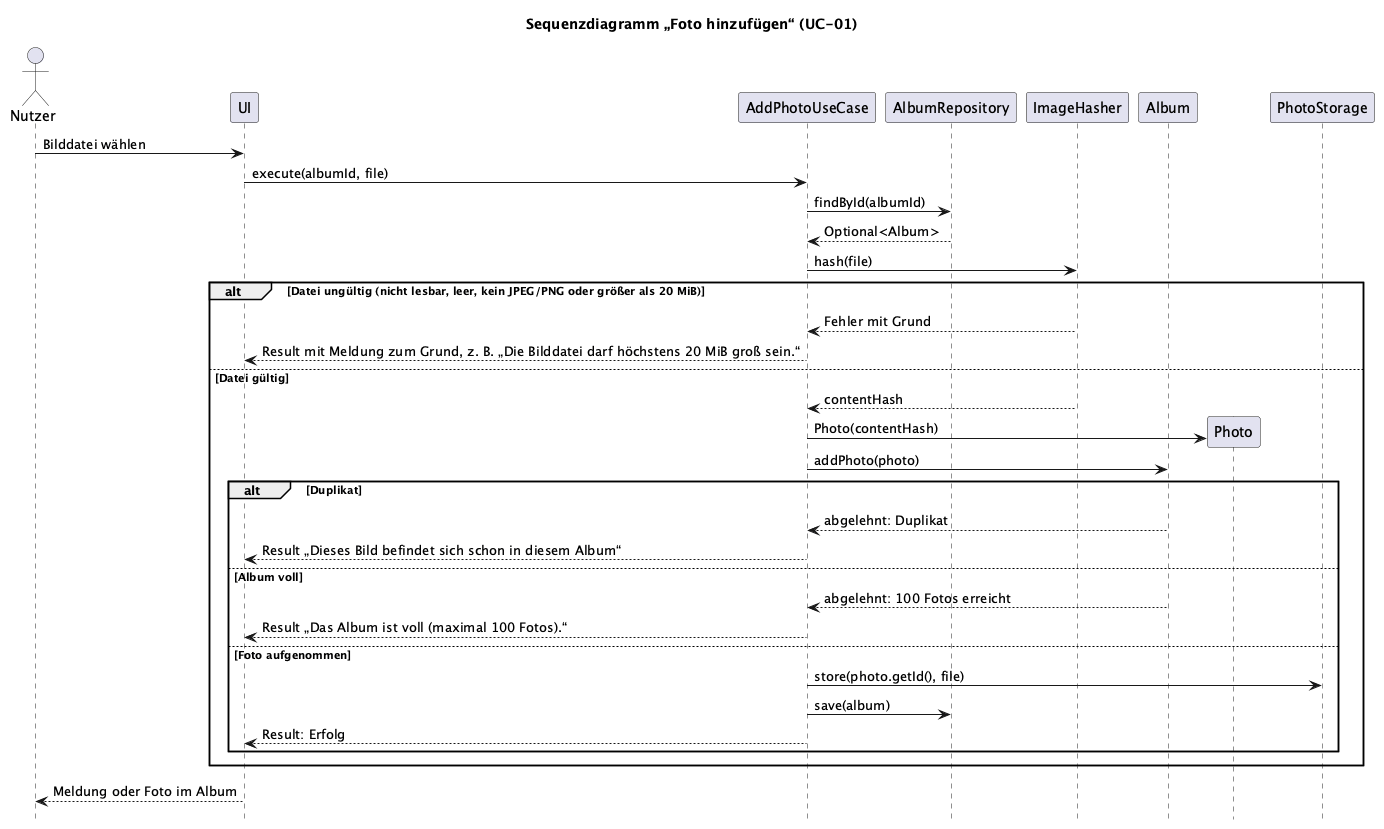

The diagram above was rendered by PlantUML. Its source (embedded in the PNG):
@startuml sequenz-foto-hinzufuegen
!pragma teoz true
skinparam shadowing false
skinparam sequenceMessageAlign left
hide footbox
title Sequenzdiagramm „Foto hinzufügen“ (UC-01)

actor Nutzer
participant UI
participant AddPhotoUseCase as UC
participant AlbumRepository as Repo
participant ImageHasher as Hasher
participant Album
participant Photo
participant PhotoStorage as Storage

Nutzer -> UI : Bilddatei wählen
UI -> UC : execute(albumId, file)
UC -> Repo : findById(albumId)
Repo --> UC : Optional<Album>

UC -> Hasher : hash(file)
alt Datei ungültig (nicht lesbar, leer, kein JPEG/PNG oder größer als 20 MiB)
  Hasher --> UC : Fehler mit Grund
  UC --> UI : Result mit Meldung zum Grund, z. B. „Die Bilddatei darf höchstens 20 MiB groß sein.“
else Datei gültig
  Hasher --> UC : contentHash
  UC -> Photo ** : Photo(contentHash)
  UC -> Album : addPhoto(photo)
  alt Duplikat
    Album --> UC : abgelehnt: Duplikat
    UC --> UI : Result „Dieses Bild befindet sich schon in diesem Album“
  else Album voll
    Album --> UC : abgelehnt: 100 Fotos erreicht
    UC --> UI : Result „Das Album ist voll (maximal 100 Fotos).“
  else Foto aufgenommen
    UC -> Storage : store(photo.getId(), file)
    UC -> Repo : save(album)
    UC --> UI : Result: Erfolg
  end
end

UI --> Nutzer : Meldung oder Foto im Album
@enduml